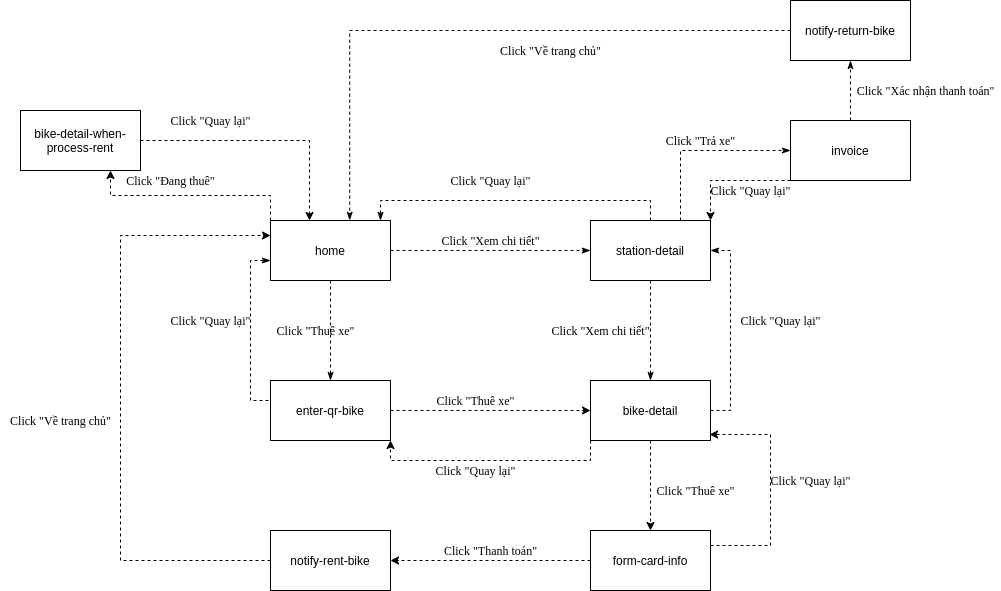

The diagram above was exported from draw.io. Its source (the exported page's mxGraphModel, read from the mxfile embedded in the PNG):
<mxGraphModel dx="1646" dy="1510" grid="1" gridSize="10" guides="1" tooltips="1" connect="1" arrows="1" fold="1" page="1" pageScale="1" pageWidth="850" pageHeight="1100" math="0" shadow="0">
  <root>
    <mxCell id="0" />
    <mxCell id="1" parent="0" />
    <mxCell id="k8L_QNsgX1CYFjnI4l9f-12" style="edgeStyle=orthogonalEdgeStyle;rounded=0;orthogonalLoop=1;jettySize=auto;html=1;entryX=0;entryY=0.5;entryDx=0;entryDy=0;dashed=1;endArrow=classicThin;endFill=1;" parent="1" source="k8L_QNsgX1CYFjnI4l9f-1" target="k8L_QNsgX1CYFjnI4l9f-2" edge="1">
      <mxGeometry relative="1" as="geometry" />
    </mxCell>
    <mxCell id="k8L_QNsgX1CYFjnI4l9f-23" style="edgeStyle=orthogonalEdgeStyle;rounded=0;orthogonalLoop=1;jettySize=auto;html=1;exitX=0.5;exitY=1;exitDx=0;exitDy=0;entryX=0.5;entryY=0;entryDx=0;entryDy=0;dashed=1;endArrow=classicThin;endFill=1;fontFamily=Times New Roman;" parent="1" source="k8L_QNsgX1CYFjnI4l9f-1" target="k8L_QNsgX1CYFjnI4l9f-22" edge="1">
      <mxGeometry relative="1" as="geometry" />
    </mxCell>
    <mxCell id="g5hHbY3TS0K79q2ghG7--11" style="edgeStyle=orthogonalEdgeStyle;rounded=0;orthogonalLoop=1;jettySize=auto;html=1;exitX=0;exitY=0;exitDx=0;exitDy=0;entryX=0.75;entryY=1;entryDx=0;entryDy=0;dashed=1;fontFamily=Times New Roman;" edge="1" parent="1" source="k8L_QNsgX1CYFjnI4l9f-1" target="k8L_QNsgX1CYFjnI4l9f-32">
      <mxGeometry relative="1" as="geometry" />
    </mxCell>
    <mxCell id="k8L_QNsgX1CYFjnI4l9f-1" value="home" style="rounded=0;whiteSpace=wrap;html=1;" parent="1" vertex="1">
      <mxGeometry x="80" y="160" width="120" height="60" as="geometry" />
    </mxCell>
    <mxCell id="k8L_QNsgX1CYFjnI4l9f-15" style="edgeStyle=orthogonalEdgeStyle;rounded=0;orthogonalLoop=1;jettySize=auto;html=1;exitX=0.5;exitY=0;exitDx=0;exitDy=0;dashed=1;endArrow=classicThin;endFill=1;fontFamily=Times New Roman;" parent="1" source="k8L_QNsgX1CYFjnI4l9f-2" edge="1">
      <mxGeometry relative="1" as="geometry">
        <mxPoint x="190" y="160" as="targetPoint" />
        <Array as="points">
          <mxPoint x="460" y="140" />
          <mxPoint x="190" y="140" />
          <mxPoint x="190" y="160" />
        </Array>
      </mxGeometry>
    </mxCell>
    <mxCell id="k8L_QNsgX1CYFjnI4l9f-17" style="edgeStyle=orthogonalEdgeStyle;rounded=0;orthogonalLoop=1;jettySize=auto;html=1;entryX=0.5;entryY=0;entryDx=0;entryDy=0;dashed=1;endArrow=classicThin;endFill=1;fontFamily=Times New Roman;exitX=0.5;exitY=1;exitDx=0;exitDy=0;" parent="1" source="k8L_QNsgX1CYFjnI4l9f-2" target="k8L_QNsgX1CYFjnI4l9f-3" edge="1">
      <mxGeometry relative="1" as="geometry">
        <mxPoint x="445" y="270" as="sourcePoint" />
      </mxGeometry>
    </mxCell>
    <mxCell id="k8L_QNsgX1CYFjnI4l9f-36" style="edgeStyle=orthogonalEdgeStyle;rounded=0;orthogonalLoop=1;jettySize=auto;html=1;exitX=0.75;exitY=0;exitDx=0;exitDy=0;entryX=0;entryY=0.5;entryDx=0;entryDy=0;dashed=1;endArrow=classicThin;endFill=1;fontFamily=Times New Roman;" parent="1" source="k8L_QNsgX1CYFjnI4l9f-2" target="k8L_QNsgX1CYFjnI4l9f-35" edge="1">
      <mxGeometry relative="1" as="geometry" />
    </mxCell>
    <mxCell id="k8L_QNsgX1CYFjnI4l9f-2" value="station-detail" style="rounded=0;whiteSpace=wrap;html=1;" parent="1" vertex="1">
      <mxGeometry x="400" y="160" width="120" height="60" as="geometry" />
    </mxCell>
    <mxCell id="k8L_QNsgX1CYFjnI4l9f-27" style="edgeStyle=orthogonalEdgeStyle;rounded=0;orthogonalLoop=1;jettySize=auto;html=1;exitX=1;exitY=0.5;exitDx=0;exitDy=0;entryX=1;entryY=0.5;entryDx=0;entryDy=0;dashed=1;endArrow=classicThin;endFill=1;fontFamily=Times New Roman;" parent="1" source="k8L_QNsgX1CYFjnI4l9f-3" target="k8L_QNsgX1CYFjnI4l9f-2" edge="1">
      <mxGeometry relative="1" as="geometry" />
    </mxCell>
    <mxCell id="g5hHbY3TS0K79q2ghG7--5" style="edgeStyle=orthogonalEdgeStyle;rounded=0;orthogonalLoop=1;jettySize=auto;html=1;exitX=0.5;exitY=1;exitDx=0;exitDy=0;dashed=1;fontFamily=Times New Roman;" edge="1" parent="1" source="k8L_QNsgX1CYFjnI4l9f-3" target="k8L_QNsgX1CYFjnI4l9f-31">
      <mxGeometry relative="1" as="geometry" />
    </mxCell>
    <mxCell id="g5hHbY3TS0K79q2ghG7--15" style="edgeStyle=orthogonalEdgeStyle;rounded=0;orthogonalLoop=1;jettySize=auto;html=1;exitX=0;exitY=1;exitDx=0;exitDy=0;entryX=1;entryY=1;entryDx=0;entryDy=0;dashed=1;fontFamily=Times New Roman;" edge="1" parent="1" source="k8L_QNsgX1CYFjnI4l9f-3" target="k8L_QNsgX1CYFjnI4l9f-22">
      <mxGeometry relative="1" as="geometry" />
    </mxCell>
    <mxCell id="k8L_QNsgX1CYFjnI4l9f-3" value="bike-detail" style="rounded=0;whiteSpace=wrap;html=1;" parent="1" vertex="1">
      <mxGeometry x="400" y="320" width="120" height="60" as="geometry" />
    </mxCell>
    <mxCell id="k8L_QNsgX1CYFjnI4l9f-13" value="Click &quot;Xem chi tiết&quot;" style="text;html=1;align=center;verticalAlign=middle;resizable=0;points=[];autosize=1;fontFamily=Times New Roman;" parent="1" vertex="1">
      <mxGeometry x="245" y="170" width="110" height="20" as="geometry" />
    </mxCell>
    <mxCell id="k8L_QNsgX1CYFjnI4l9f-16" value="Click &quot;Quay lại&quot;" style="text;html=1;align=center;verticalAlign=middle;resizable=0;points=[];autosize=1;fontFamily=Times New Roman;" parent="1" vertex="1">
      <mxGeometry x="250" y="110" width="100" height="20" as="geometry" />
    </mxCell>
    <mxCell id="k8L_QNsgX1CYFjnI4l9f-29" style="edgeStyle=orthogonalEdgeStyle;rounded=0;orthogonalLoop=1;jettySize=auto;html=1;exitX=0;exitY=0.5;exitDx=0;exitDy=0;dashed=1;endArrow=classicThin;endFill=1;fontFamily=Times New Roman;" parent="1" source="k8L_QNsgX1CYFjnI4l9f-22" edge="1">
      <mxGeometry relative="1" as="geometry">
        <mxPoint x="80" y="200" as="targetPoint" />
        <Array as="points">
          <mxPoint x="60" y="340" />
          <mxPoint x="60" y="200" />
          <mxPoint x="80" y="200" />
        </Array>
      </mxGeometry>
    </mxCell>
    <mxCell id="g5hHbY3TS0K79q2ghG7--3" style="edgeStyle=orthogonalEdgeStyle;rounded=0;orthogonalLoop=1;jettySize=auto;html=1;exitX=1;exitY=0.5;exitDx=0;exitDy=0;dashed=1;fontFamily=Times New Roman;" edge="1" parent="1" source="k8L_QNsgX1CYFjnI4l9f-22">
      <mxGeometry relative="1" as="geometry">
        <mxPoint x="400" y="350" as="targetPoint" />
        <Array as="points">
          <mxPoint x="400" y="350" />
        </Array>
      </mxGeometry>
    </mxCell>
    <mxCell id="k8L_QNsgX1CYFjnI4l9f-22" value="enter-qr-bike" style="rounded=0;whiteSpace=wrap;html=1;" parent="1" vertex="1">
      <mxGeometry x="80" y="320" width="120" height="60" as="geometry" />
    </mxCell>
    <mxCell id="k8L_QNsgX1CYFjnI4l9f-24" value="Click &quot;Thuê xe&quot;" style="text;html=1;align=center;verticalAlign=middle;resizable=0;points=[];autosize=1;fontFamily=Times New Roman;" parent="1" vertex="1">
      <mxGeometry x="80" y="260" width="90" height="20" as="geometry" />
    </mxCell>
    <mxCell id="k8L_QNsgX1CYFjnI4l9f-26" value="Click &quot;Xem chi tiết&quot;" style="text;html=1;align=center;verticalAlign=middle;resizable=0;points=[];autosize=1;fontFamily=Times New Roman;" parent="1" vertex="1">
      <mxGeometry x="355" y="260" width="110" height="20" as="geometry" />
    </mxCell>
    <mxCell id="k8L_QNsgX1CYFjnI4l9f-28" value="Click &quot;Quay lại&quot;&lt;br&gt;" style="text;html=1;align=center;verticalAlign=middle;resizable=0;points=[];autosize=1;fontFamily=Times New Roman;" parent="1" vertex="1">
      <mxGeometry x="540" y="250" width="100" height="20" as="geometry" />
    </mxCell>
    <mxCell id="k8L_QNsgX1CYFjnI4l9f-30" value="Click &quot;Quay lại&quot;" style="text;html=1;align=center;verticalAlign=middle;resizable=0;points=[];autosize=1;fontFamily=Times New Roman;" parent="1" vertex="1">
      <mxGeometry x="-30" y="250" width="100" height="20" as="geometry" />
    </mxCell>
    <mxCell id="g5hHbY3TS0K79q2ghG7--7" style="edgeStyle=orthogonalEdgeStyle;rounded=0;orthogonalLoop=1;jettySize=auto;html=1;exitX=0;exitY=0.5;exitDx=0;exitDy=0;entryX=1;entryY=0.5;entryDx=0;entryDy=0;dashed=1;fontFamily=Times New Roman;" edge="1" parent="1" source="k8L_QNsgX1CYFjnI4l9f-31" target="k8L_QNsgX1CYFjnI4l9f-33">
      <mxGeometry relative="1" as="geometry" />
    </mxCell>
    <mxCell id="g5hHbY3TS0K79q2ghG7--17" style="edgeStyle=orthogonalEdgeStyle;rounded=0;orthogonalLoop=1;jettySize=auto;html=1;exitX=1;exitY=0.25;exitDx=0;exitDy=0;entryX=0.992;entryY=0.9;entryDx=0;entryDy=0;entryPerimeter=0;dashed=1;fontFamily=Times New Roman;" edge="1" parent="1" source="k8L_QNsgX1CYFjnI4l9f-31" target="k8L_QNsgX1CYFjnI4l9f-3">
      <mxGeometry relative="1" as="geometry">
        <Array as="points">
          <mxPoint x="580" y="485" />
          <mxPoint x="580" y="374" />
        </Array>
      </mxGeometry>
    </mxCell>
    <mxCell id="k8L_QNsgX1CYFjnI4l9f-31" value="form-card-info" style="rounded=0;whiteSpace=wrap;html=1;" parent="1" vertex="1">
      <mxGeometry x="400" y="470" width="120" height="60" as="geometry" />
    </mxCell>
    <mxCell id="g5hHbY3TS0K79q2ghG7--13" style="edgeStyle=orthogonalEdgeStyle;rounded=0;orthogonalLoop=1;jettySize=auto;html=1;exitX=1;exitY=0.5;exitDx=0;exitDy=0;dashed=1;fontFamily=Times New Roman;" edge="1" parent="1" source="k8L_QNsgX1CYFjnI4l9f-32">
      <mxGeometry relative="1" as="geometry">
        <mxPoint x="119" y="160" as="targetPoint" />
      </mxGeometry>
    </mxCell>
    <mxCell id="k8L_QNsgX1CYFjnI4l9f-32" value="bike-detail-when-process-rent" style="rounded=0;whiteSpace=wrap;html=1;" parent="1" vertex="1">
      <mxGeometry x="-170" y="50" width="120" height="60" as="geometry" />
    </mxCell>
    <mxCell id="g5hHbY3TS0K79q2ghG7--9" style="edgeStyle=orthogonalEdgeStyle;rounded=0;orthogonalLoop=1;jettySize=auto;html=1;exitX=0;exitY=0.5;exitDx=0;exitDy=0;entryX=0;entryY=0.25;entryDx=0;entryDy=0;dashed=1;fontFamily=Times New Roman;" edge="1" parent="1" source="k8L_QNsgX1CYFjnI4l9f-33" target="k8L_QNsgX1CYFjnI4l9f-1">
      <mxGeometry relative="1" as="geometry">
        <Array as="points">
          <mxPoint x="-70" y="500" />
          <mxPoint x="-70" y="175" />
        </Array>
      </mxGeometry>
    </mxCell>
    <mxCell id="k8L_QNsgX1CYFjnI4l9f-33" value="notify-rent-bike" style="rounded=0;whiteSpace=wrap;html=1;" parent="1" vertex="1">
      <mxGeometry x="80" y="470" width="120" height="60" as="geometry" />
    </mxCell>
    <mxCell id="k8L_QNsgX1CYFjnI4l9f-40" style="edgeStyle=orthogonalEdgeStyle;rounded=0;orthogonalLoop=1;jettySize=auto;html=1;exitX=0;exitY=0.5;exitDx=0;exitDy=0;entryX=0.66;entryY=-0.003;entryDx=0;entryDy=0;entryPerimeter=0;dashed=1;endArrow=classicThin;endFill=1;fontFamily=Times New Roman;" parent="1" source="k8L_QNsgX1CYFjnI4l9f-34" target="k8L_QNsgX1CYFjnI4l9f-1" edge="1">
      <mxGeometry relative="1" as="geometry">
        <Array as="points">
          <mxPoint x="159" y="-30" />
        </Array>
      </mxGeometry>
    </mxCell>
    <mxCell id="k8L_QNsgX1CYFjnI4l9f-34" value="notify-return-bike" style="rounded=0;whiteSpace=wrap;html=1;" parent="1" vertex="1">
      <mxGeometry x="600" y="-60" width="120" height="60" as="geometry" />
    </mxCell>
    <mxCell id="k8L_QNsgX1CYFjnI4l9f-38" style="edgeStyle=orthogonalEdgeStyle;rounded=0;orthogonalLoop=1;jettySize=auto;html=1;exitX=0.5;exitY=0;exitDx=0;exitDy=0;entryX=0.5;entryY=1;entryDx=0;entryDy=0;dashed=1;endArrow=classicThin;endFill=1;fontFamily=Times New Roman;" parent="1" source="k8L_QNsgX1CYFjnI4l9f-35" target="k8L_QNsgX1CYFjnI4l9f-34" edge="1">
      <mxGeometry relative="1" as="geometry" />
    </mxCell>
    <mxCell id="g5hHbY3TS0K79q2ghG7--1" style="edgeStyle=orthogonalEdgeStyle;rounded=0;orthogonalLoop=1;jettySize=auto;html=1;exitX=0;exitY=1;exitDx=0;exitDy=0;entryX=1;entryY=0;entryDx=0;entryDy=0;dashed=1;" edge="1" parent="1" source="k8L_QNsgX1CYFjnI4l9f-35" target="k8L_QNsgX1CYFjnI4l9f-2">
      <mxGeometry relative="1" as="geometry">
        <Array as="points">
          <mxPoint x="520" y="120" />
        </Array>
      </mxGeometry>
    </mxCell>
    <mxCell id="k8L_QNsgX1CYFjnI4l9f-35" value="invoice" style="rounded=0;whiteSpace=wrap;html=1;" parent="1" vertex="1">
      <mxGeometry x="600" y="60" width="120" height="60" as="geometry" />
    </mxCell>
    <mxCell id="k8L_QNsgX1CYFjnI4l9f-37" value="Click &quot;Trả xe&quot;" style="text;html=1;align=center;verticalAlign=middle;resizable=0;points=[];autosize=1;fontFamily=Times New Roman;" parent="1" vertex="1">
      <mxGeometry x="470" y="70" width="80" height="20" as="geometry" />
    </mxCell>
    <mxCell id="k8L_QNsgX1CYFjnI4l9f-39" value="Click &quot;Xác nhận thanh toán&quot;" style="text;html=1;align=center;verticalAlign=middle;resizable=0;points=[];autosize=1;fontFamily=Times New Roman;" parent="1" vertex="1">
      <mxGeometry x="660" y="20" width="150" height="20" as="geometry" />
    </mxCell>
    <mxCell id="k8L_QNsgX1CYFjnI4l9f-41" value="Click &quot;Về trang chủ&quot;" style="text;html=1;align=center;verticalAlign=middle;resizable=0;points=[];autosize=1;fontFamily=Times New Roman;" parent="1" vertex="1">
      <mxGeometry x="300" y="-20" width="120" height="20" as="geometry" />
    </mxCell>
    <mxCell id="g5hHbY3TS0K79q2ghG7--2" value="Click &quot;Quay lại&quot;" style="text;html=1;align=center;verticalAlign=middle;resizable=0;points=[];autosize=1;fontFamily=Times New Roman;" vertex="1" parent="1">
      <mxGeometry x="510" y="120" width="100" height="20" as="geometry" />
    </mxCell>
    <mxCell id="g5hHbY3TS0K79q2ghG7--4" value="Click &quot;Thuê xe&quot;" style="text;html=1;align=center;verticalAlign=middle;resizable=0;points=[];autosize=1;fontFamily=Times New Roman;" vertex="1" parent="1">
      <mxGeometry x="240" y="330" width="90" height="20" as="geometry" />
    </mxCell>
    <mxCell id="g5hHbY3TS0K79q2ghG7--6" value="Click &quot;Thuê xe&quot;" style="text;html=1;align=center;verticalAlign=middle;resizable=0;points=[];autosize=1;fontFamily=Times New Roman;" vertex="1" parent="1">
      <mxGeometry x="460" y="420" width="90" height="20" as="geometry" />
    </mxCell>
    <mxCell id="g5hHbY3TS0K79q2ghG7--8" value="Click &quot;Thanh toán&quot;" style="text;html=1;align=center;verticalAlign=middle;resizable=0;points=[];autosize=1;fontFamily=Times New Roman;" vertex="1" parent="1">
      <mxGeometry x="245" y="480" width="110" height="20" as="geometry" />
    </mxCell>
    <mxCell id="g5hHbY3TS0K79q2ghG7--10" value="Click &quot;Về trang chủ&quot;" style="text;html=1;align=center;verticalAlign=middle;resizable=0;points=[];autosize=1;fontFamily=Times New Roman;" vertex="1" parent="1">
      <mxGeometry x="-190" y="350" width="120" height="20" as="geometry" />
    </mxCell>
    <mxCell id="g5hHbY3TS0K79q2ghG7--12" value="Click &quot;Đang thuê&quot;" style="text;html=1;align=center;verticalAlign=middle;resizable=0;points=[];autosize=1;fontFamily=Times New Roman;" vertex="1" parent="1">
      <mxGeometry x="-70" y="110" width="100" height="20" as="geometry" />
    </mxCell>
    <mxCell id="g5hHbY3TS0K79q2ghG7--14" value="Click &quot;Quay lại&quot;" style="text;html=1;align=center;verticalAlign=middle;resizable=0;points=[];autosize=1;fontFamily=Times New Roman;" vertex="1" parent="1">
      <mxGeometry x="-30" y="50" width="100" height="20" as="geometry" />
    </mxCell>
    <mxCell id="g5hHbY3TS0K79q2ghG7--16" value="Click &quot;Quay lại&quot;" style="text;html=1;align=center;verticalAlign=middle;resizable=0;points=[];autosize=1;fontFamily=Times New Roman;" vertex="1" parent="1">
      <mxGeometry x="235" y="400" width="100" height="20" as="geometry" />
    </mxCell>
    <mxCell id="g5hHbY3TS0K79q2ghG7--18" value="Click &quot;Quay lại&quot;" style="text;html=1;align=center;verticalAlign=middle;resizable=0;points=[];autosize=1;fontFamily=Times New Roman;" vertex="1" parent="1">
      <mxGeometry x="570" y="410" width="100" height="20" as="geometry" />
    </mxCell>
  </root>
</mxGraphModel>